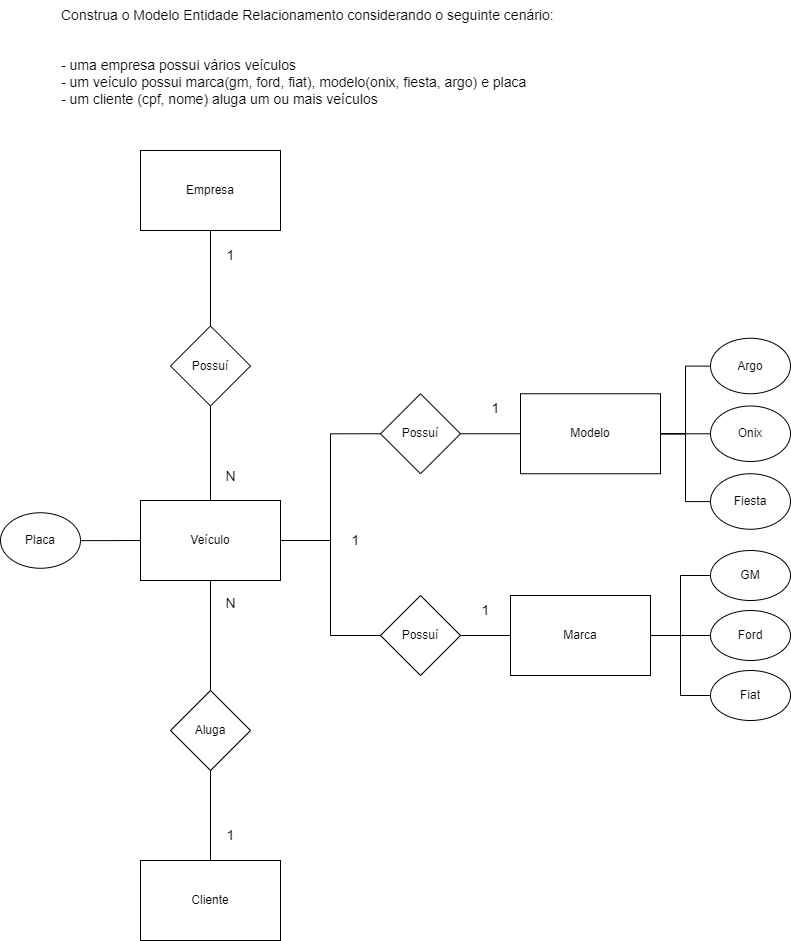

The diagram above was exported from draw.io. Its source (the exported page's mxGraphModel, read from the mxfile embedded in the PNG):
<mxGraphModel dx="1050" dy="562" grid="1" gridSize="10" guides="1" tooltips="1" connect="1" arrows="1" fold="1" page="1" pageScale="1" pageWidth="827" pageHeight="1169" math="0" shadow="0">
  <root>
    <mxCell id="0" />
    <mxCell id="1" parent="0" />
    <mxCell id="bxtjHKK3duwCc-geQd0G-1" value="Construa o Modelo Entidade Relacionamento considerando o seguinte cenário:&#10;&#10;&#10;- uma empresa possui vários veículos&#10;- um veículo possui marca(gm, ford, fiat), modelo(onix, fiesta, argo) e placa&#10;- um cliente (cpf, nome) aluga um ou mais veículos" style="text;whiteSpace=wrap;fontSize=14;" vertex="1" parent="1">
      <mxGeometry x="69" y="10" width="690" height="120" as="geometry" />
    </mxCell>
    <mxCell id="bxtjHKK3duwCc-geQd0G-17" style="edgeStyle=orthogonalEdgeStyle;rounded=0;orthogonalLoop=1;jettySize=auto;html=1;entryX=0.5;entryY=0;entryDx=0;entryDy=0;endArrow=none;endFill=0;" edge="1" parent="1" source="bxtjHKK3duwCc-geQd0G-2" target="bxtjHKK3duwCc-geQd0G-7">
      <mxGeometry relative="1" as="geometry" />
    </mxCell>
    <mxCell id="bxtjHKK3duwCc-geQd0G-2" value="Empresa" style="rounded=0;whiteSpace=wrap;html=1;" vertex="1" parent="1">
      <mxGeometry x="150" y="160" width="140" height="80" as="geometry" />
    </mxCell>
    <mxCell id="bxtjHKK3duwCc-geQd0G-44" style="edgeStyle=orthogonalEdgeStyle;rounded=0;orthogonalLoop=1;jettySize=auto;html=1;entryX=0;entryY=0.5;entryDx=0;entryDy=0;endArrow=none;endFill=0;" edge="1" parent="1" source="bxtjHKK3duwCc-geQd0G-3" target="bxtjHKK3duwCc-geQd0G-14">
      <mxGeometry relative="1" as="geometry" />
    </mxCell>
    <mxCell id="bxtjHKK3duwCc-geQd0G-45" style="edgeStyle=orthogonalEdgeStyle;rounded=0;orthogonalLoop=1;jettySize=auto;html=1;entryX=0;entryY=0.5;entryDx=0;entryDy=0;endArrow=none;endFill=0;" edge="1" parent="1" source="bxtjHKK3duwCc-geQd0G-3" target="bxtjHKK3duwCc-geQd0G-10">
      <mxGeometry relative="1" as="geometry" />
    </mxCell>
    <mxCell id="bxtjHKK3duwCc-geQd0G-3" value="Veículo" style="rounded=0;whiteSpace=wrap;html=1;" vertex="1" parent="1">
      <mxGeometry x="150" y="510" width="140" height="80" as="geometry" />
    </mxCell>
    <mxCell id="bxtjHKK3duwCc-geQd0G-4" value="Cliente" style="rounded=0;whiteSpace=wrap;html=1;" vertex="1" parent="1">
      <mxGeometry x="150" y="870" width="140" height="80" as="geometry" />
    </mxCell>
    <mxCell id="bxtjHKK3duwCc-geQd0G-35" style="edgeStyle=orthogonalEdgeStyle;rounded=0;orthogonalLoop=1;jettySize=auto;html=1;endArrow=none;endFill=0;" edge="1" parent="1" source="bxtjHKK3duwCc-geQd0G-5" target="bxtjHKK3duwCc-geQd0G-23">
      <mxGeometry relative="1" as="geometry" />
    </mxCell>
    <mxCell id="bxtjHKK3duwCc-geQd0G-36" style="edgeStyle=orthogonalEdgeStyle;rounded=0;orthogonalLoop=1;jettySize=auto;html=1;endArrow=none;endFill=0;" edge="1" parent="1" source="bxtjHKK3duwCc-geQd0G-5" target="bxtjHKK3duwCc-geQd0G-24">
      <mxGeometry relative="1" as="geometry" />
    </mxCell>
    <mxCell id="bxtjHKK3duwCc-geQd0G-37" style="edgeStyle=orthogonalEdgeStyle;rounded=0;orthogonalLoop=1;jettySize=auto;html=1;entryX=0;entryY=0.5;entryDx=0;entryDy=0;endArrow=none;endFill=0;" edge="1" parent="1" source="bxtjHKK3duwCc-geQd0G-5" target="bxtjHKK3duwCc-geQd0G-25">
      <mxGeometry relative="1" as="geometry" />
    </mxCell>
    <mxCell id="bxtjHKK3duwCc-geQd0G-5" value="Marca" style="rounded=0;whiteSpace=wrap;html=1;" vertex="1" parent="1">
      <mxGeometry x="520" y="605" width="140" height="80" as="geometry" />
    </mxCell>
    <mxCell id="bxtjHKK3duwCc-geQd0G-39" style="edgeStyle=orthogonalEdgeStyle;rounded=0;orthogonalLoop=1;jettySize=auto;html=1;endArrow=none;endFill=0;" edge="1" parent="1" source="bxtjHKK3duwCc-geQd0G-6" target="bxtjHKK3duwCc-geQd0G-31">
      <mxGeometry relative="1" as="geometry" />
    </mxCell>
    <mxCell id="bxtjHKK3duwCc-geQd0G-40" style="edgeStyle=orthogonalEdgeStyle;rounded=0;orthogonalLoop=1;jettySize=auto;html=1;endArrow=none;endFill=0;" edge="1" parent="1" source="bxtjHKK3duwCc-geQd0G-6" target="bxtjHKK3duwCc-geQd0G-29">
      <mxGeometry relative="1" as="geometry" />
    </mxCell>
    <mxCell id="bxtjHKK3duwCc-geQd0G-41" style="edgeStyle=orthogonalEdgeStyle;rounded=0;orthogonalLoop=1;jettySize=auto;html=1;endArrow=none;endFill=0;" edge="1" parent="1" source="bxtjHKK3duwCc-geQd0G-6" target="bxtjHKK3duwCc-geQd0G-30">
      <mxGeometry relative="1" as="geometry" />
    </mxCell>
    <mxCell id="bxtjHKK3duwCc-geQd0G-6" value="Modelo" style="rounded=0;whiteSpace=wrap;html=1;" vertex="1" parent="1">
      <mxGeometry x="530" y="403.25" width="140" height="80" as="geometry" />
    </mxCell>
    <mxCell id="bxtjHKK3duwCc-geQd0G-18" style="edgeStyle=orthogonalEdgeStyle;rounded=0;orthogonalLoop=1;jettySize=auto;html=1;entryX=0.5;entryY=0;entryDx=0;entryDy=0;endArrow=none;endFill=0;" edge="1" parent="1" source="bxtjHKK3duwCc-geQd0G-7" target="bxtjHKK3duwCc-geQd0G-3">
      <mxGeometry relative="1" as="geometry">
        <mxPoint x="220" y="450" as="targetPoint" />
      </mxGeometry>
    </mxCell>
    <mxCell id="bxtjHKK3duwCc-geQd0G-7" value="Possuí" style="rhombus;whiteSpace=wrap;html=1;" vertex="1" parent="1">
      <mxGeometry x="180" y="335.5" width="80" height="80" as="geometry" />
    </mxCell>
    <mxCell id="bxtjHKK3duwCc-geQd0G-13" style="edgeStyle=orthogonalEdgeStyle;rounded=0;orthogonalLoop=1;jettySize=auto;html=1;entryX=0;entryY=0.5;entryDx=0;entryDy=0;endArrow=none;endFill=0;" edge="1" parent="1" source="bxtjHKK3duwCc-geQd0G-10" target="bxtjHKK3duwCc-geQd0G-5">
      <mxGeometry relative="1" as="geometry" />
    </mxCell>
    <mxCell id="bxtjHKK3duwCc-geQd0G-10" value="Possuí" style="rhombus;whiteSpace=wrap;html=1;" vertex="1" parent="1">
      <mxGeometry x="390" y="605" width="80" height="80" as="geometry" />
    </mxCell>
    <mxCell id="bxtjHKK3duwCc-geQd0G-38" style="edgeStyle=orthogonalEdgeStyle;rounded=0;orthogonalLoop=1;jettySize=auto;html=1;endArrow=none;endFill=0;" edge="1" parent="1" source="bxtjHKK3duwCc-geQd0G-14" target="bxtjHKK3duwCc-geQd0G-6">
      <mxGeometry relative="1" as="geometry" />
    </mxCell>
    <mxCell id="bxtjHKK3duwCc-geQd0G-14" value="Possuí" style="rhombus;whiteSpace=wrap;html=1;" vertex="1" parent="1">
      <mxGeometry x="390" y="403.25" width="80" height="80" as="geometry" />
    </mxCell>
    <mxCell id="bxtjHKK3duwCc-geQd0G-20" style="edgeStyle=orthogonalEdgeStyle;rounded=0;orthogonalLoop=1;jettySize=auto;html=1;entryX=0.5;entryY=1;entryDx=0;entryDy=0;endArrow=none;endFill=0;" edge="1" parent="1" source="bxtjHKK3duwCc-geQd0G-19" target="bxtjHKK3duwCc-geQd0G-3">
      <mxGeometry relative="1" as="geometry" />
    </mxCell>
    <mxCell id="bxtjHKK3duwCc-geQd0G-21" style="edgeStyle=orthogonalEdgeStyle;rounded=0;orthogonalLoop=1;jettySize=auto;html=1;entryX=0.5;entryY=0;entryDx=0;entryDy=0;endArrow=none;endFill=0;" edge="1" parent="1" source="bxtjHKK3duwCc-geQd0G-19" target="bxtjHKK3duwCc-geQd0G-4">
      <mxGeometry relative="1" as="geometry" />
    </mxCell>
    <mxCell id="bxtjHKK3duwCc-geQd0G-19" value="Aluga" style="rhombus;whiteSpace=wrap;html=1;" vertex="1" parent="1">
      <mxGeometry x="180" y="700" width="80" height="80" as="geometry" />
    </mxCell>
    <mxCell id="bxtjHKK3duwCc-geQd0G-23" value="GM" style="ellipse;whiteSpace=wrap;html=1;" vertex="1" parent="1">
      <mxGeometry x="720" y="560" width="80" height="50" as="geometry" />
    </mxCell>
    <mxCell id="bxtjHKK3duwCc-geQd0G-24" value="Ford" style="ellipse;whiteSpace=wrap;html=1;" vertex="1" parent="1">
      <mxGeometry x="720" y="620" width="80" height="50" as="geometry" />
    </mxCell>
    <mxCell id="bxtjHKK3duwCc-geQd0G-25" value="Fiat" style="ellipse;whiteSpace=wrap;html=1;" vertex="1" parent="1">
      <mxGeometry x="720" y="680" width="80" height="50" as="geometry" />
    </mxCell>
    <mxCell id="bxtjHKK3duwCc-geQd0G-29" value="Onix" style="ellipse;whiteSpace=wrap;html=1;" vertex="1" parent="1">
      <mxGeometry x="720" y="415.5" width="80" height="55.5" as="geometry" />
    </mxCell>
    <mxCell id="bxtjHKK3duwCc-geQd0G-30" value="Fiesta" style="ellipse;whiteSpace=wrap;html=1;" vertex="1" parent="1">
      <mxGeometry x="720" y="483.25" width="80" height="55.5" as="geometry" />
    </mxCell>
    <mxCell id="bxtjHKK3duwCc-geQd0G-31" value="Argo" style="ellipse;whiteSpace=wrap;html=1;" vertex="1" parent="1">
      <mxGeometry x="720" y="347.75" width="80" height="55.5" as="geometry" />
    </mxCell>
    <mxCell id="bxtjHKK3duwCc-geQd0G-43" style="edgeStyle=orthogonalEdgeStyle;rounded=0;orthogonalLoop=1;jettySize=auto;html=1;endArrow=none;endFill=0;" edge="1" parent="1" source="bxtjHKK3duwCc-geQd0G-42" target="bxtjHKK3duwCc-geQd0G-3">
      <mxGeometry relative="1" as="geometry" />
    </mxCell>
    <mxCell id="bxtjHKK3duwCc-geQd0G-42" value="Placa" style="ellipse;whiteSpace=wrap;html=1;" vertex="1" parent="1">
      <mxGeometry x="10" y="522.25" width="80" height="55.5" as="geometry" />
    </mxCell>
    <mxCell id="bxtjHKK3duwCc-geQd0G-46" value="&lt;font style=&quot;font-size: 14px;&quot;&gt;1&lt;/font&gt;" style="text;html=1;align=center;verticalAlign=middle;resizable=0;points=[];autosize=1;strokeColor=none;fillColor=none;" vertex="1" parent="1">
      <mxGeometry x="225" y="250" width="30" height="30" as="geometry" />
    </mxCell>
    <mxCell id="bxtjHKK3duwCc-geQd0G-47" value="&lt;font style=&quot;font-size: 14px;&quot;&gt;N&lt;/font&gt;" style="text;html=1;align=center;verticalAlign=middle;resizable=0;points=[];autosize=1;strokeColor=none;fillColor=none;" vertex="1" parent="1">
      <mxGeometry x="225" y="471" width="30" height="30" as="geometry" />
    </mxCell>
    <mxCell id="bxtjHKK3duwCc-geQd0G-49" value="&lt;font style=&quot;font-size: 14px;&quot;&gt;N&lt;/font&gt;" style="text;html=1;align=center;verticalAlign=middle;resizable=0;points=[];autosize=1;strokeColor=none;fillColor=none;" vertex="1" parent="1">
      <mxGeometry x="225" y="598" width="30" height="30" as="geometry" />
    </mxCell>
    <mxCell id="bxtjHKK3duwCc-geQd0G-50" value="&lt;font style=&quot;font-size: 14px;&quot;&gt;1&lt;/font&gt;" style="text;html=1;align=center;verticalAlign=middle;resizable=0;points=[];autosize=1;strokeColor=none;fillColor=none;" vertex="1" parent="1">
      <mxGeometry x="225" y="830" width="30" height="30" as="geometry" />
    </mxCell>
    <mxCell id="bxtjHKK3duwCc-geQd0G-51" value="&lt;font style=&quot;font-size: 14px;&quot;&gt;1&lt;/font&gt;" style="text;html=1;align=center;verticalAlign=middle;resizable=0;points=[];autosize=1;strokeColor=none;fillColor=none;" vertex="1" parent="1">
      <mxGeometry x="350" y="535" width="30" height="30" as="geometry" />
    </mxCell>
    <mxCell id="bxtjHKK3duwCc-geQd0G-52" value="&lt;font style=&quot;font-size: 14px;&quot;&gt;1&lt;/font&gt;" style="text;html=1;align=center;verticalAlign=middle;resizable=0;points=[];autosize=1;strokeColor=none;fillColor=none;" vertex="1" parent="1">
      <mxGeometry x="490" y="403.25" width="30" height="30" as="geometry" />
    </mxCell>
    <mxCell id="bxtjHKK3duwCc-geQd0G-53" value="&lt;font style=&quot;font-size: 14px;&quot;&gt;1&lt;/font&gt;" style="text;html=1;align=center;verticalAlign=middle;resizable=0;points=[];autosize=1;strokeColor=none;fillColor=none;" vertex="1" parent="1">
      <mxGeometry x="480" y="605" width="30" height="30" as="geometry" />
    </mxCell>
  </root>
</mxGraphModel>